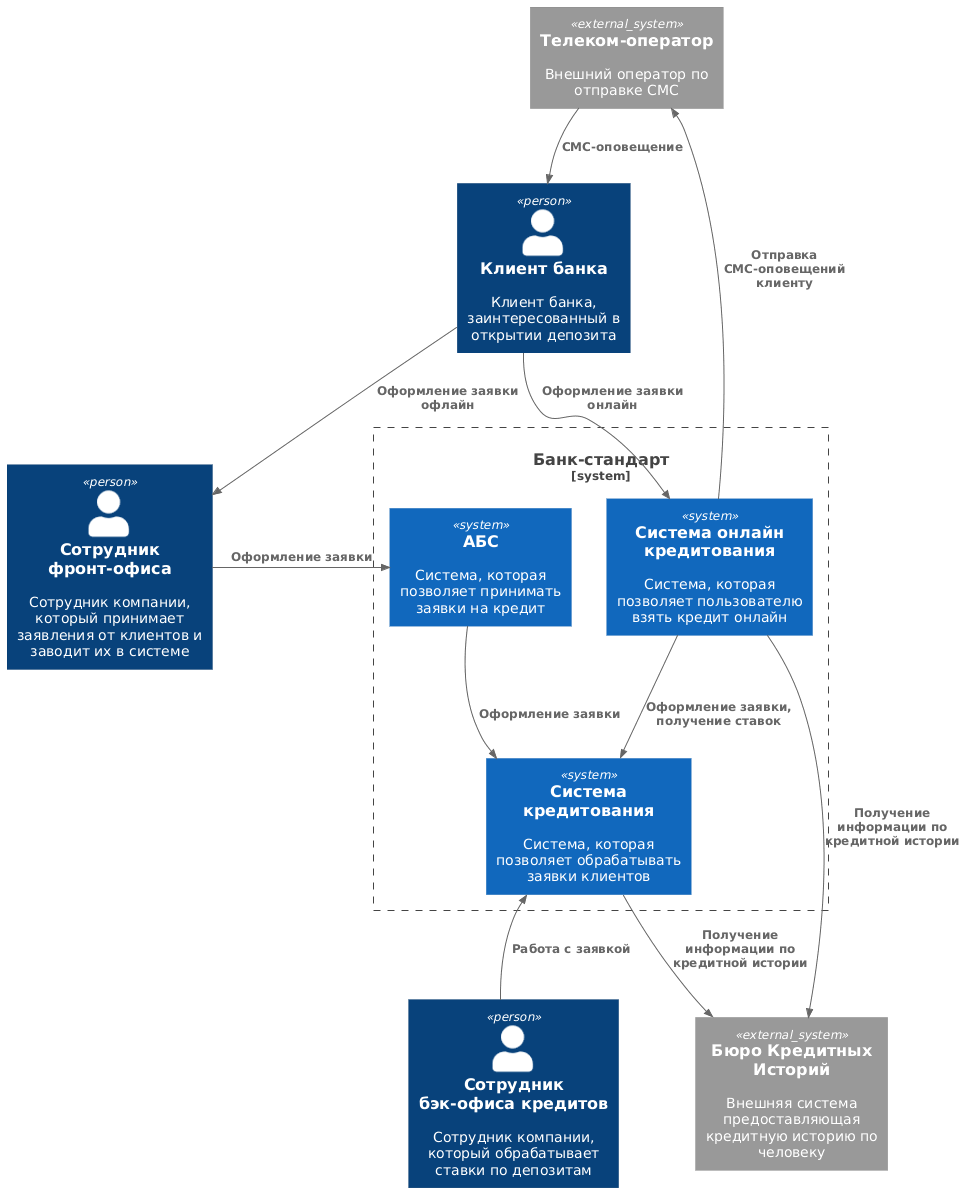

The diagram above was rendered by PlantUML. Its source (embedded in the PNG):
@startuml
!include  https://raw.githubusercontent.com/plantuml-stdlib/C4-PlantUML/master/C4_Context.puml

Person(client, "Клиент банка", "Клиент банка, заинтересованный в открытии депозита")
Person(manager_bo_c, "Сотрудник бэк-офиса кредитов", "Сотрудник компании, который обрабатывает ставки по депозитам")
Person(manager_fo, "Сотрудник фронт-офиса", "Сотрудник компании, который принимает заявления от клиентов и заводит их в системе")

System_Boundary(bank, "Банк-стандарт"){
    System(OnlineCreditSystem, "Система онлайн кредитования", "Система, которая позволяет пользователю взять кредит онлайн")
    System(ABS, "АБС", "Система, которая позволяет принимать заявки на кредит")
    System(CreditSystem, "Система кредитования", "Система, которая позволяет обрабатывать заявки клиентов")
}
System_Ext(Telecom, "Телеком-оператор", "Внешний оператор по отправке СМС")
System_Ext(BKI, "Бюро Кредитных Историй", "Внешняя система предоставляющая кредитную историю по человеку")

Rel(OnlineCreditSystem, BKI, "Получение информации по кредитной истории")
Rel(CreditSystem, BKI, "Получение информации по кредитной истории")
Rel(OnlineCreditSystem, CreditSystem, "Оформление заявки, получение ставок")
Rel(ABS, CreditSystem, "Оформление заявки")
Rel(OnlineCreditSystem, Telecom, "Отправка СМС-оповещений клиенту")
Rel(Telecom, client, "СМС-оповещение")
Rel_U(manager_bo_c, CreditSystem, "Работа с заявкой")
Rel(manager_fo, ABS, "Оформление заявки")
Rel(client, manager_fo, "Оформление заявки офлайн")
Rel(client, OnlineCreditSystem, "Оформление заявки онлайн")
@enduml